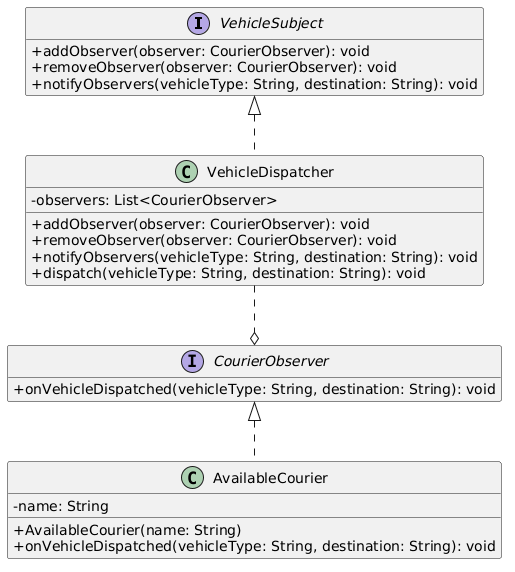

The diagram above was rendered by PlantUML. Its source (embedded in the PNG):
@startuml
skinparam classAttributeIconSize 0
hide empty members

interface VehicleSubject {
    +addObserver(observer: CourierObserver): void
    +removeObserver(observer: CourierObserver): void
    +notifyObservers(vehicleType: String, destination: String): void
}

class VehicleDispatcher {
    -observers: List<CourierObserver>
    +addObserver(observer: CourierObserver): void
    +removeObserver(observer: CourierObserver): void
    +notifyObservers(vehicleType: String, destination: String): void
    +dispatch(vehicleType: String, destination: String): void
}

interface CourierObserver {
    +onVehicleDispatched(vehicleType: String, destination: String): void
}

class AvailableCourier {
    -name: String
    +AvailableCourier(name: String)
    +onVehicleDispatched(vehicleType: String, destination: String): void
}

VehicleSubject <|.. VehicleDispatcher
CourierObserver <|.. AvailableCourier
VehicleDispatcher ..o CourierObserver
@enduml